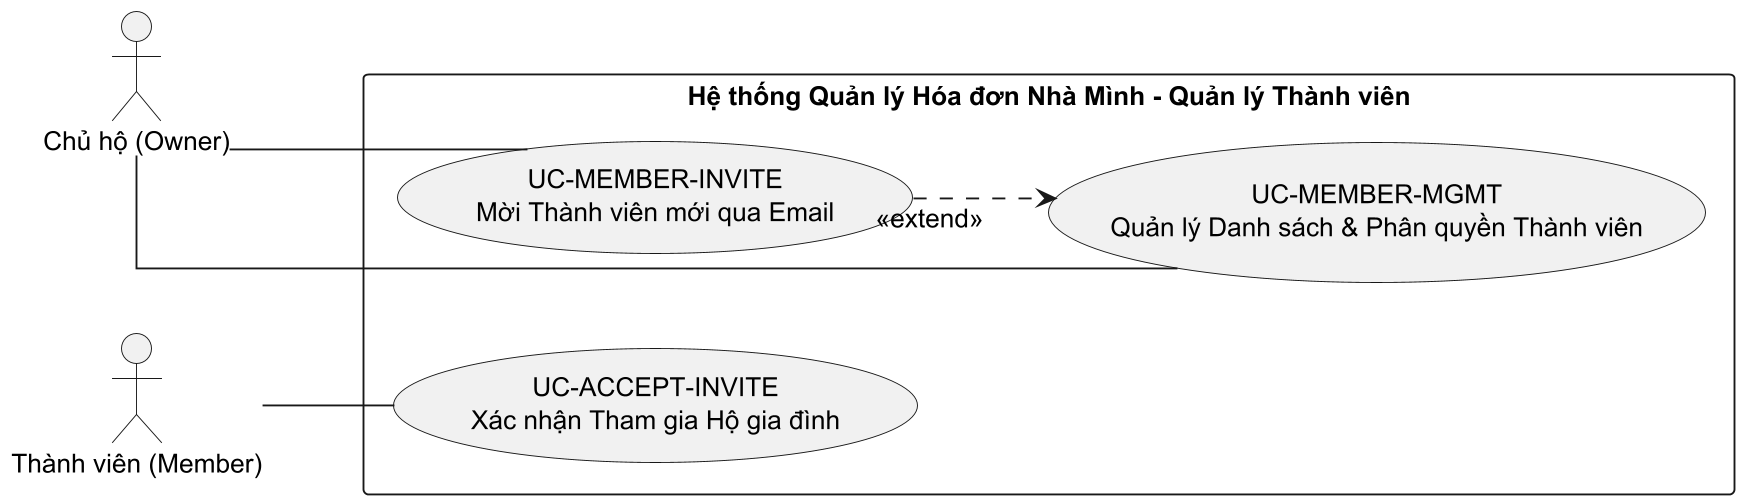

The diagram above was rendered by PlantUML. Its source (embedded in the PNG):
@startuml
left to right direction
skinparam linetype ortho
skinparam nodesep 50
skinparam ranksep 70
skinparam shadowing false
skinparam defaultFontSize 14
skinparam dpi 180

actor "Chủ hộ (Owner)" as owner
actor "Thành viên (Member)" as member

rectangle "Hệ thống Quản lý Hóa đơn Nhà Mình - Quản lý Thành viên" {
    usecase "UC-MEMBER-MGMT\nQuản lý Danh sách & Phân quyền Thành viên" as UC_MemberMgmt
    usecase "UC-MEMBER-INVITE\nMời Thành viên mới qua Email" as UC_Invite
    usecase "UC-ACCEPT-INVITE\nXác nhận Tham gia Hộ gia đình" as UC_Accept
}

owner -- UC_MemberMgmt
owner -- UC_Invite
member -- UC_Accept

UC_Invite ..> UC_MemberMgmt : <<extend>>
@enduml